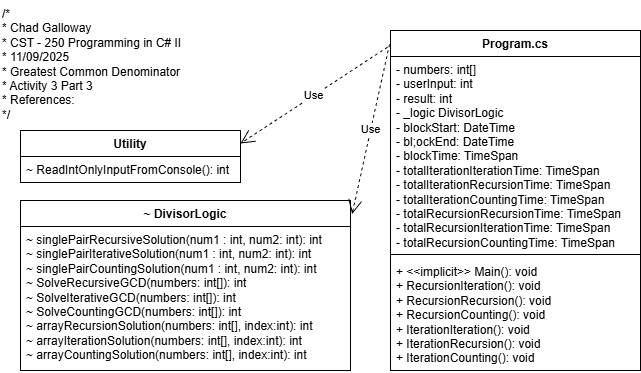

The diagram above was exported from draw.io. Its source (the exported page's mxGraphModel, read from the mxfile embedded in the PNG):
<mxGraphModel dx="1426" dy="743" grid="1" gridSize="10" guides="1" tooltips="1" connect="1" arrows="1" fold="1" page="1" pageScale="1" pageWidth="850" pageHeight="1100" math="0" shadow="0">
  <root>
    <mxCell id="0" />
    <mxCell id="1" parent="0" />
    <mxCell id="l4EVNwLt5fjwMfx6RwhR-1" value="/*&lt;br&gt; * Chad Galloway&lt;br&gt; * CST - 250 Programming in C# II&lt;br&gt; * 11/09/2025&lt;br&gt; * Greatest Common Denominator&lt;br&gt; * Activity 3 Part 3&lt;br&gt; * References:&amp;nbsp;&lt;br&gt; */" style="text;whiteSpace=wrap;html=1;" parent="1" vertex="1">
      <mxGeometry x="20" y="20" width="200" height="140" as="geometry" />
    </mxCell>
    <mxCell id="tX5GUUelHzNZ832OqDJ9-6" value="Program.cs" style="swimlane;fontStyle=1;align=center;verticalAlign=top;childLayout=stackLayout;horizontal=1;startSize=26;horizontalStack=0;resizeParent=1;resizeParentMax=0;resizeLast=0;collapsible=1;marginBottom=0;whiteSpace=wrap;html=1;" vertex="1" parent="1">
      <mxGeometry x="410" y="50" width="250" height="340" as="geometry" />
    </mxCell>
    <mxCell id="tX5GUUelHzNZ832OqDJ9-7" value="- numbers: int[]&lt;div&gt;- userInput: int&lt;/div&gt;&lt;div&gt;- result: int&lt;/div&gt;&lt;div&gt;- _logic DivisorLogic&lt;/div&gt;&lt;div&gt;- blockStart: DateTime&lt;/div&gt;&lt;div&gt;- bl;ockEnd: DateTime&lt;/div&gt;&lt;div&gt;- blockTime: TimeSpan&lt;/div&gt;&lt;div&gt;- totalIterationIterationTime: TimeSpan&lt;/div&gt;&lt;div&gt;- totalIterationRecursionTime: TimeSpan&lt;/div&gt;&lt;div&gt;- totalIterationCountingTime: TimeSpan&lt;/div&gt;&lt;div&gt;- totalRecursionRecursionTime: TimeSpan&lt;/div&gt;&lt;div&gt;- totalRecursionIterationTime: TimeSpan&lt;/div&gt;&lt;div&gt;- totalRecursionCountingTime: TimeSpan&lt;/div&gt;&lt;div&gt;&lt;br&gt;&lt;/div&gt;" style="text;strokeColor=none;fillColor=none;align=left;verticalAlign=top;spacingLeft=4;spacingRight=4;overflow=hidden;rotatable=0;points=[[0,0.5],[1,0.5]];portConstraint=eastwest;whiteSpace=wrap;html=1;" vertex="1" parent="tX5GUUelHzNZ832OqDJ9-6">
      <mxGeometry y="26" width="250" height="194" as="geometry" />
    </mxCell>
    <mxCell id="tX5GUUelHzNZ832OqDJ9-8" value="" style="line;strokeWidth=1;fillColor=none;align=left;verticalAlign=middle;spacingTop=-1;spacingLeft=3;spacingRight=3;rotatable=0;labelPosition=right;points=[];portConstraint=eastwest;strokeColor=inherit;" vertex="1" parent="tX5GUUelHzNZ832OqDJ9-6">
      <mxGeometry y="220" width="250" height="8" as="geometry" />
    </mxCell>
    <mxCell id="tX5GUUelHzNZ832OqDJ9-9" value="+ &amp;lt;&amp;lt;implicit&amp;gt;&amp;gt; Main(): void&lt;div&gt;+ RecursionIteration(): void&lt;/div&gt;&lt;div&gt;+ RecursionRecursion(): void&lt;/div&gt;&lt;div&gt;+ RecursionCounting(): void&lt;/div&gt;&lt;div&gt;+ IterationIteration(): void&lt;/div&gt;&lt;div&gt;+ IterationRecursion(): void&lt;/div&gt;&lt;div&gt;+ IterationCounting(): void&lt;/div&gt;" style="text;strokeColor=none;fillColor=none;align=left;verticalAlign=top;spacingLeft=4;spacingRight=4;overflow=hidden;rotatable=0;points=[[0,0.5],[1,0.5]];portConstraint=eastwest;whiteSpace=wrap;html=1;" vertex="1" parent="tX5GUUelHzNZ832OqDJ9-6">
      <mxGeometry y="228" width="250" height="112" as="geometry" />
    </mxCell>
    <mxCell id="tX5GUUelHzNZ832OqDJ9-10" value="Utility" style="swimlane;fontStyle=1;align=center;verticalAlign=top;childLayout=stackLayout;horizontal=1;startSize=26;horizontalStack=0;resizeParent=1;resizeParentMax=0;resizeLast=0;collapsible=1;marginBottom=0;whiteSpace=wrap;html=1;" vertex="1" parent="1">
      <mxGeometry x="40" y="150" width="220" height="52" as="geometry" />
    </mxCell>
    <mxCell id="tX5GUUelHzNZ832OqDJ9-13" value="~ ReadIntOnlyInputFromConsole(): int" style="text;strokeColor=none;fillColor=none;align=left;verticalAlign=top;spacingLeft=4;spacingRight=4;overflow=hidden;rotatable=0;points=[[0,0.5],[1,0.5]];portConstraint=eastwest;whiteSpace=wrap;html=1;" vertex="1" parent="tX5GUUelHzNZ832OqDJ9-10">
      <mxGeometry y="26" width="220" height="26" as="geometry" />
    </mxCell>
    <mxCell id="tX5GUUelHzNZ832OqDJ9-14" value="~ DivisorLogic" style="swimlane;fontStyle=1;align=center;verticalAlign=top;childLayout=stackLayout;horizontal=1;startSize=26;horizontalStack=0;resizeParent=1;resizeParentMax=0;resizeLast=0;collapsible=1;marginBottom=0;whiteSpace=wrap;html=1;" vertex="1" parent="1">
      <mxGeometry x="40" y="220" width="330" height="170" as="geometry" />
    </mxCell>
    <mxCell id="tX5GUUelHzNZ832OqDJ9-17" value="~ singlePairRecursiveSolution(num1 : int, num2: int): int&lt;div&gt;~ singlePairIterativeSolution(num1 : int, num2: int): int&lt;/div&gt;&lt;div&gt;~ singlePairCountingSolution(num1 : int, num2: int): int&lt;/div&gt;&lt;div&gt;~ SolveRecursiveGCD(numbers: int[]): int&lt;/div&gt;&lt;div&gt;~ SolveIterativeGCD(numbers: int[]): int&lt;/div&gt;&lt;div&gt;~ SolveCountingGCD(numbers: int[]): int&lt;/div&gt;&lt;div&gt;~ arrayRecursionSolution(numbers: int[], index:int): int&lt;/div&gt;&lt;div&gt;~ arrayIterationSolution(numbers: int[], index:int): int&lt;/div&gt;&lt;div&gt;~ arrayCountingSolution(numbers: int[], index:int): int&lt;/div&gt;" style="text;strokeColor=none;fillColor=none;align=left;verticalAlign=top;spacingLeft=4;spacingRight=4;overflow=hidden;rotatable=0;points=[[0,0.5],[1,0.5]];portConstraint=eastwest;whiteSpace=wrap;html=1;" vertex="1" parent="tX5GUUelHzNZ832OqDJ9-14">
      <mxGeometry y="26" width="330" height="144" as="geometry" />
    </mxCell>
    <mxCell id="tX5GUUelHzNZ832OqDJ9-18" value="Use" style="endArrow=open;endSize=12;dashed=1;html=1;rounded=0;exitX=-0.004;exitY=0.041;exitDx=0;exitDy=0;exitPerimeter=0;entryX=1.005;entryY=0.079;entryDx=0;entryDy=0;entryPerimeter=0;" edge="1" parent="1" source="tX5GUUelHzNZ832OqDJ9-6" target="tX5GUUelHzNZ832OqDJ9-14">
      <mxGeometry width="160" relative="1" as="geometry">
        <mxPoint x="180" y="520" as="sourcePoint" />
        <mxPoint x="340" y="520" as="targetPoint" />
      </mxGeometry>
    </mxCell>
    <mxCell id="tX5GUUelHzNZ832OqDJ9-19" value="Use" style="endArrow=open;endSize=12;dashed=1;html=1;rounded=0;exitX=-0.012;exitY=0.049;exitDx=0;exitDy=0;exitPerimeter=0;entryX=1;entryY=0.25;entryDx=0;entryDy=0;" edge="1" parent="1" source="tX5GUUelHzNZ832OqDJ9-6" target="tX5GUUelHzNZ832OqDJ9-10">
      <mxGeometry width="160" relative="1" as="geometry">
        <mxPoint x="230" y="520" as="sourcePoint" />
        <mxPoint x="390" y="520" as="targetPoint" />
      </mxGeometry>
    </mxCell>
  </root>
</mxGraphModel>